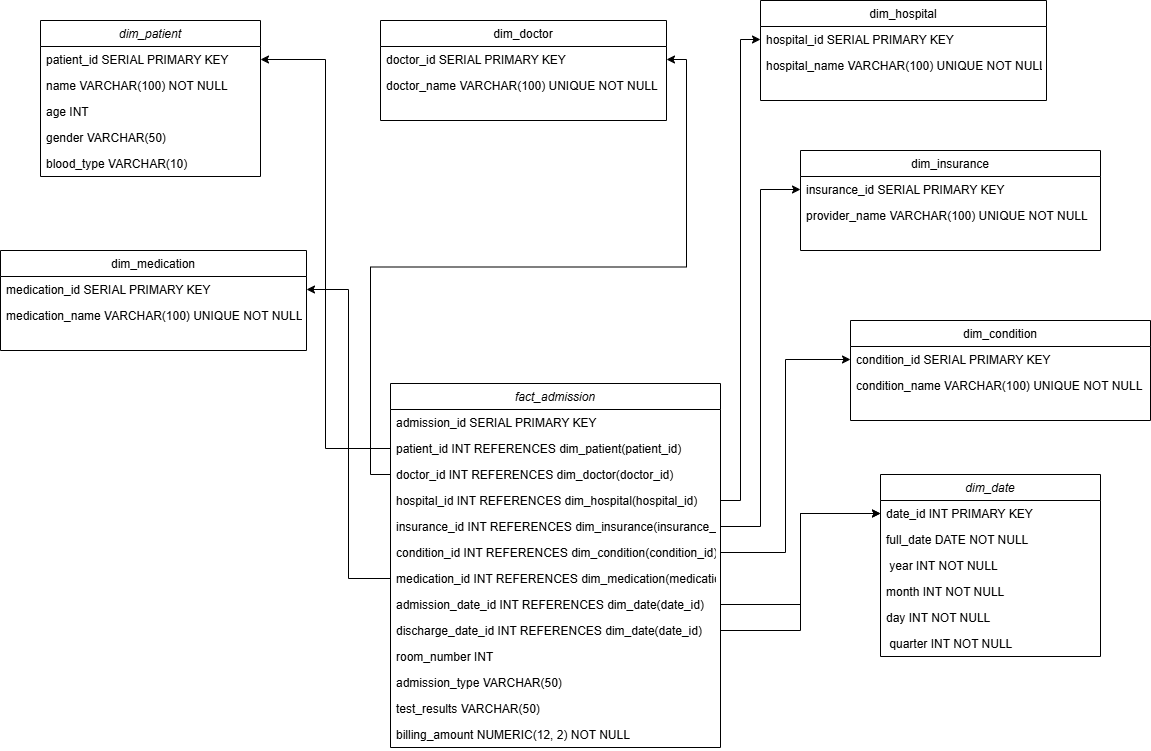

The diagram above was exported from draw.io. Its source (the exported page's mxGraphModel, read from the mxfile embedded in the PNG):
<mxGraphModel dx="1213" dy="764" grid="1" gridSize="10" guides="1" tooltips="1" connect="1" arrows="1" fold="1" page="1" pageScale="1" pageWidth="827" pageHeight="1169" math="0" shadow="0">
  <root>
    <mxCell id="WIyWlLk6GJQsqaUBKTNV-0" />
    <mxCell id="WIyWlLk6GJQsqaUBKTNV-1" parent="WIyWlLk6GJQsqaUBKTNV-0" />
    <mxCell id="zkfFHV4jXpPFQw0GAbJ--0" parent="WIyWlLk6GJQsqaUBKTNV-1" style="swimlane;fontStyle=2;align=center;verticalAlign=top;childLayout=stackLayout;horizontal=1;startSize=26;horizontalStack=0;resizeParent=1;resizeLast=0;collapsible=1;marginBottom=0;rounded=0;shadow=0;strokeWidth=1;" value="dim_patient" vertex="1">
      <mxGeometry height="156" width="220" x="50" y="40" as="geometry">
        <mxRectangle height="26" width="160" x="230" y="140" as="alternateBounds" />
      </mxGeometry>
    </mxCell>
    <mxCell id="zkfFHV4jXpPFQw0GAbJ--1" parent="zkfFHV4jXpPFQw0GAbJ--0" style="text;align=left;verticalAlign=top;spacingLeft=4;spacingRight=4;overflow=hidden;rotatable=0;points=[[0,0.5],[1,0.5]];portConstraint=eastwest;" value="patient_id SERIAL PRIMARY KEY" vertex="1">
      <mxGeometry height="26" width="220" y="26" as="geometry" />
    </mxCell>
    <mxCell id="zkfFHV4jXpPFQw0GAbJ--2" parent="zkfFHV4jXpPFQw0GAbJ--0" style="text;align=left;verticalAlign=top;spacingLeft=4;spacingRight=4;overflow=hidden;rotatable=0;points=[[0,0.5],[1,0.5]];portConstraint=eastwest;rounded=0;shadow=0;html=0;" value="name VARCHAR(100) NOT NULL" vertex="1">
      <mxGeometry height="26" width="220" y="52" as="geometry" />
    </mxCell>
    <mxCell id="zkfFHV4jXpPFQw0GAbJ--3" parent="zkfFHV4jXpPFQw0GAbJ--0" style="text;align=left;verticalAlign=top;spacingLeft=4;spacingRight=4;overflow=hidden;rotatable=0;points=[[0,0.5],[1,0.5]];portConstraint=eastwest;rounded=0;shadow=0;html=0;" value="age INT                " vertex="1">
      <mxGeometry height="26" width="220" y="78" as="geometry" />
    </mxCell>
    <mxCell id="y1ljW9bJmcx01F2jVuL2-4" parent="zkfFHV4jXpPFQw0GAbJ--0" style="text;align=left;verticalAlign=top;spacingLeft=4;spacingRight=4;overflow=hidden;rotatable=0;points=[[0,0.5],[1,0.5]];portConstraint=eastwest;rounded=0;shadow=0;html=0;" value="gender VARCHAR(50)" vertex="1">
      <mxGeometry height="26" width="220" y="104" as="geometry" />
    </mxCell>
    <mxCell id="y1ljW9bJmcx01F2jVuL2-5" parent="zkfFHV4jXpPFQw0GAbJ--0" style="text;align=left;verticalAlign=top;spacingLeft=4;spacingRight=4;overflow=hidden;rotatable=0;points=[[0,0.5],[1,0.5]];portConstraint=eastwest;rounded=0;shadow=0;html=0;" value="blood_type VARCHAR(10)" vertex="1">
      <mxGeometry height="26" width="220" y="130" as="geometry" />
    </mxCell>
    <mxCell id="zkfFHV4jXpPFQw0GAbJ--17" parent="WIyWlLk6GJQsqaUBKTNV-1" style="swimlane;fontStyle=0;align=center;verticalAlign=top;childLayout=stackLayout;horizontal=1;startSize=26;horizontalStack=0;resizeParent=1;resizeLast=0;collapsible=1;marginBottom=0;rounded=0;shadow=0;strokeWidth=1;" value="dim_doctor" vertex="1">
      <mxGeometry height="100" width="286" x="390" y="40" as="geometry">
        <mxRectangle height="26" width="160" x="550" y="140" as="alternateBounds" />
      </mxGeometry>
    </mxCell>
    <mxCell id="zkfFHV4jXpPFQw0GAbJ--18" parent="zkfFHV4jXpPFQw0GAbJ--17" style="text;align=left;verticalAlign=top;spacingLeft=4;spacingRight=4;overflow=hidden;rotatable=0;points=[[0,0.5],[1,0.5]];portConstraint=eastwest;" value="doctor_id SERIAL PRIMARY KEY" vertex="1">
      <mxGeometry height="26" width="286" y="26" as="geometry" />
    </mxCell>
    <mxCell id="zkfFHV4jXpPFQw0GAbJ--19" parent="zkfFHV4jXpPFQw0GAbJ--17" style="text;align=left;verticalAlign=top;spacingLeft=4;spacingRight=4;overflow=hidden;rotatable=0;points=[[0,0.5],[1,0.5]];portConstraint=eastwest;rounded=0;shadow=0;html=0;" value="doctor_name VARCHAR(100) UNIQUE NOT NULL" vertex="1">
      <mxGeometry height="26" width="286" y="52" as="geometry" />
    </mxCell>
    <mxCell id="y1ljW9bJmcx01F2jVuL2-6" parent="WIyWlLk6GJQsqaUBKTNV-1" style="swimlane;fontStyle=0;align=center;verticalAlign=top;childLayout=stackLayout;horizontal=1;startSize=26;horizontalStack=0;resizeParent=1;resizeLast=0;collapsible=1;marginBottom=0;rounded=0;shadow=0;strokeWidth=1;" value="dim_hospital" vertex="1">
      <mxGeometry height="100" width="286" x="770" y="20" as="geometry">
        <mxRectangle height="26" width="160" x="550" y="140" as="alternateBounds" />
      </mxGeometry>
    </mxCell>
    <mxCell id="y1ljW9bJmcx01F2jVuL2-7" parent="y1ljW9bJmcx01F2jVuL2-6" style="text;align=left;verticalAlign=top;spacingLeft=4;spacingRight=4;overflow=hidden;rotatable=0;points=[[0,0.5],[1,0.5]];portConstraint=eastwest;" value="hospital_id SERIAL PRIMARY KEY" vertex="1">
      <mxGeometry height="26" width="286" y="26" as="geometry" />
    </mxCell>
    <mxCell id="y1ljW9bJmcx01F2jVuL2-8" parent="y1ljW9bJmcx01F2jVuL2-6" style="text;align=left;verticalAlign=top;spacingLeft=4;spacingRight=4;overflow=hidden;rotatable=0;points=[[0,0.5],[1,0.5]];portConstraint=eastwest;rounded=0;shadow=0;html=0;" value="hospital_name VARCHAR(100) UNIQUE NOT NULL&#10;" vertex="1">
      <mxGeometry height="26" width="286" y="52" as="geometry" />
    </mxCell>
    <mxCell id="y1ljW9bJmcx01F2jVuL2-9" parent="WIyWlLk6GJQsqaUBKTNV-1" style="swimlane;fontStyle=0;align=center;verticalAlign=top;childLayout=stackLayout;horizontal=1;startSize=26;horizontalStack=0;resizeParent=1;resizeLast=0;collapsible=1;marginBottom=0;rounded=0;shadow=0;strokeWidth=1;" value="dim_insurance" vertex="1">
      <mxGeometry height="100" width="300" x="810" y="170" as="geometry">
        <mxRectangle height="26" width="160" x="550" y="140" as="alternateBounds" />
      </mxGeometry>
    </mxCell>
    <mxCell id="y1ljW9bJmcx01F2jVuL2-10" parent="y1ljW9bJmcx01F2jVuL2-9" style="text;align=left;verticalAlign=top;spacingLeft=4;spacingRight=4;overflow=hidden;rotatable=0;points=[[0,0.5],[1,0.5]];portConstraint=eastwest;" value="insurance_id SERIAL PRIMARY KEY" vertex="1">
      <mxGeometry height="26" width="300" y="26" as="geometry" />
    </mxCell>
    <mxCell id="y1ljW9bJmcx01F2jVuL2-11" parent="y1ljW9bJmcx01F2jVuL2-9" style="text;align=left;verticalAlign=top;spacingLeft=4;spacingRight=4;overflow=hidden;rotatable=0;points=[[0,0.5],[1,0.5]];portConstraint=eastwest;rounded=0;shadow=0;html=0;" value="provider_name VARCHAR(100) UNIQUE NOT NULL&#10;" vertex="1">
      <mxGeometry height="26" width="300" y="52" as="geometry" />
    </mxCell>
    <mxCell id="y1ljW9bJmcx01F2jVuL2-12" parent="WIyWlLk6GJQsqaUBKTNV-1" style="swimlane;fontStyle=0;align=center;verticalAlign=top;childLayout=stackLayout;horizontal=1;startSize=26;horizontalStack=0;resizeParent=1;resizeLast=0;collapsible=1;marginBottom=0;rounded=0;shadow=0;strokeWidth=1;" value="dim_condition" vertex="1">
      <mxGeometry height="100" width="300" x="860" y="340" as="geometry">
        <mxRectangle height="26" width="160" x="550" y="140" as="alternateBounds" />
      </mxGeometry>
    </mxCell>
    <mxCell id="y1ljW9bJmcx01F2jVuL2-13" parent="y1ljW9bJmcx01F2jVuL2-12" style="text;align=left;verticalAlign=top;spacingLeft=4;spacingRight=4;overflow=hidden;rotatable=0;points=[[0,0.5],[1,0.5]];portConstraint=eastwest;" value="condition_id SERIAL PRIMARY KEY" vertex="1">
      <mxGeometry height="26" width="300" y="26" as="geometry" />
    </mxCell>
    <mxCell id="y1ljW9bJmcx01F2jVuL2-14" parent="y1ljW9bJmcx01F2jVuL2-12" style="text;align=left;verticalAlign=top;spacingLeft=4;spacingRight=4;overflow=hidden;rotatable=0;points=[[0,0.5],[1,0.5]];portConstraint=eastwest;rounded=0;shadow=0;html=0;" value="condition_name VARCHAR(100) UNIQUE NOT NULL&#10;" vertex="1">
      <mxGeometry height="26" width="300" y="52" as="geometry" />
    </mxCell>
    <mxCell id="y1ljW9bJmcx01F2jVuL2-18" parent="WIyWlLk6GJQsqaUBKTNV-1" style="swimlane;fontStyle=2;align=center;verticalAlign=top;childLayout=stackLayout;horizontal=1;startSize=26;horizontalStack=0;resizeParent=1;resizeLast=0;collapsible=1;marginBottom=0;rounded=0;shadow=0;strokeWidth=1;" value="dim_date" vertex="1">
      <mxGeometry height="182" width="220" x="890" y="494" as="geometry">
        <mxRectangle height="26" width="160" x="230" y="140" as="alternateBounds" />
      </mxGeometry>
    </mxCell>
    <mxCell id="y1ljW9bJmcx01F2jVuL2-19" parent="y1ljW9bJmcx01F2jVuL2-18" style="text;align=left;verticalAlign=top;spacingLeft=4;spacingRight=4;overflow=hidden;rotatable=0;points=[[0,0.5],[1,0.5]];portConstraint=eastwest;" value="date_id INT PRIMARY KEY" vertex="1">
      <mxGeometry height="26" width="220" y="26" as="geometry" />
    </mxCell>
    <mxCell id="y1ljW9bJmcx01F2jVuL2-20" parent="y1ljW9bJmcx01F2jVuL2-18" style="text;align=left;verticalAlign=top;spacingLeft=4;spacingRight=4;overflow=hidden;rotatable=0;points=[[0,0.5],[1,0.5]];portConstraint=eastwest;rounded=0;shadow=0;html=0;" value="full_date DATE NOT NULL" vertex="1">
      <mxGeometry height="26" width="220" y="52" as="geometry" />
    </mxCell>
    <mxCell id="y1ljW9bJmcx01F2jVuL2-21" parent="y1ljW9bJmcx01F2jVuL2-18" style="text;align=left;verticalAlign=top;spacingLeft=4;spacingRight=4;overflow=hidden;rotatable=0;points=[[0,0.5],[1,0.5]];portConstraint=eastwest;rounded=0;shadow=0;html=0;" value=" year INT NOT NULL" vertex="1">
      <mxGeometry height="26" width="220" y="78" as="geometry" />
    </mxCell>
    <mxCell id="y1ljW9bJmcx01F2jVuL2-22" parent="y1ljW9bJmcx01F2jVuL2-18" style="text;align=left;verticalAlign=top;spacingLeft=4;spacingRight=4;overflow=hidden;rotatable=0;points=[[0,0.5],[1,0.5]];portConstraint=eastwest;rounded=0;shadow=0;html=0;" value="month INT NOT NULL" vertex="1">
      <mxGeometry height="26" width="220" y="104" as="geometry" />
    </mxCell>
    <mxCell id="y1ljW9bJmcx01F2jVuL2-23" parent="y1ljW9bJmcx01F2jVuL2-18" style="text;align=left;verticalAlign=top;spacingLeft=4;spacingRight=4;overflow=hidden;rotatable=0;points=[[0,0.5],[1,0.5]];portConstraint=eastwest;rounded=0;shadow=0;html=0;" value="day INT NOT NULL" vertex="1">
      <mxGeometry height="26" width="220" y="130" as="geometry" />
    </mxCell>
    <mxCell id="y1ljW9bJmcx01F2jVuL2-24" parent="y1ljW9bJmcx01F2jVuL2-18" style="text;align=left;verticalAlign=top;spacingLeft=4;spacingRight=4;overflow=hidden;rotatable=0;points=[[0,0.5],[1,0.5]];portConstraint=eastwest;rounded=0;shadow=0;html=0;" value=" quarter INT NOT NULL&#10;" vertex="1">
      <mxGeometry height="26" width="220" y="156" as="geometry" />
    </mxCell>
    <mxCell id="y1ljW9bJmcx01F2jVuL2-25" parent="WIyWlLk6GJQsqaUBKTNV-1" style="swimlane;fontStyle=2;align=center;verticalAlign=top;childLayout=stackLayout;horizontal=1;startSize=26;horizontalStack=0;resizeParent=1;resizeLast=0;collapsible=1;marginBottom=0;rounded=0;shadow=0;strokeWidth=1;" value="fact_admission" vertex="1">
      <mxGeometry height="364" width="330" x="400" y="403" as="geometry">
        <mxRectangle height="26" width="160" x="230" y="140" as="alternateBounds" />
      </mxGeometry>
    </mxCell>
    <mxCell id="y1ljW9bJmcx01F2jVuL2-26" parent="y1ljW9bJmcx01F2jVuL2-25" style="text;align=left;verticalAlign=top;spacingLeft=4;spacingRight=4;overflow=hidden;rotatable=0;points=[[0,0.5],[1,0.5]];portConstraint=eastwest;" value="admission_id SERIAL PRIMARY KEY" vertex="1">
      <mxGeometry height="26" width="330" y="26" as="geometry" />
    </mxCell>
    <mxCell id="y1ljW9bJmcx01F2jVuL2-27" parent="y1ljW9bJmcx01F2jVuL2-25" style="text;align=left;verticalAlign=top;spacingLeft=4;spacingRight=4;overflow=hidden;rotatable=0;points=[[0,0.5],[1,0.5]];portConstraint=eastwest;rounded=0;shadow=0;html=0;" value="patient_id INT REFERENCES dim_patient(patient_id)" vertex="1">
      <mxGeometry height="26" width="330" y="52" as="geometry" />
    </mxCell>
    <mxCell id="y1ljW9bJmcx01F2jVuL2-28" parent="y1ljW9bJmcx01F2jVuL2-25" style="text;align=left;verticalAlign=top;spacingLeft=4;spacingRight=4;overflow=hidden;rotatable=0;points=[[0,0.5],[1,0.5]];portConstraint=eastwest;rounded=0;shadow=0;html=0;" value="doctor_id INT REFERENCES dim_doctor(doctor_id)" vertex="1">
      <mxGeometry height="26" width="330" y="78" as="geometry" />
    </mxCell>
    <mxCell id="y1ljW9bJmcx01F2jVuL2-29" parent="y1ljW9bJmcx01F2jVuL2-25" style="text;align=left;verticalAlign=top;spacingLeft=4;spacingRight=4;overflow=hidden;rotatable=0;points=[[0,0.5],[1,0.5]];portConstraint=eastwest;rounded=0;shadow=0;html=0;" value="hospital_id INT REFERENCES dim_hospital(hospital_id)" vertex="1">
      <mxGeometry height="26" width="330" y="104" as="geometry" />
    </mxCell>
    <mxCell id="y1ljW9bJmcx01F2jVuL2-30" parent="y1ljW9bJmcx01F2jVuL2-25" style="text;align=left;verticalAlign=top;spacingLeft=4;spacingRight=4;overflow=hidden;rotatable=0;points=[[0,0.5],[1,0.5]];portConstraint=eastwest;rounded=0;shadow=0;html=0;" value="insurance_id INT REFERENCES dim_insurance(insurance_id)" vertex="1">
      <mxGeometry height="26" width="330" y="130" as="geometry" />
    </mxCell>
    <mxCell id="y1ljW9bJmcx01F2jVuL2-31" parent="y1ljW9bJmcx01F2jVuL2-25" style="text;align=left;verticalAlign=top;spacingLeft=4;spacingRight=4;overflow=hidden;rotatable=0;points=[[0,0.5],[1,0.5]];portConstraint=eastwest;rounded=0;shadow=0;html=0;" value="condition_id INT REFERENCES dim_condition(condition_id)" vertex="1">
      <mxGeometry height="26" width="330" y="156" as="geometry" />
    </mxCell>
    <mxCell id="y1ljW9bJmcx01F2jVuL2-35" parent="y1ljW9bJmcx01F2jVuL2-25" style="text;align=left;verticalAlign=top;spacingLeft=4;spacingRight=4;overflow=hidden;rotatable=0;points=[[0,0.5],[1,0.5]];portConstraint=eastwest;rounded=0;shadow=0;html=0;" value="medication_id INT REFERENCES dim_medication(medication_id)" vertex="1">
      <mxGeometry height="26" width="330" y="182" as="geometry" />
    </mxCell>
    <mxCell id="y1ljW9bJmcx01F2jVuL2-36" parent="y1ljW9bJmcx01F2jVuL2-25" style="text;align=left;verticalAlign=top;spacingLeft=4;spacingRight=4;overflow=hidden;rotatable=0;points=[[0,0.5],[1,0.5]];portConstraint=eastwest;rounded=0;shadow=0;html=0;" value="admission_date_id INT REFERENCES dim_date(date_id)" vertex="1">
      <mxGeometry height="26" width="330" y="208" as="geometry" />
    </mxCell>
    <mxCell id="y1ljW9bJmcx01F2jVuL2-37" parent="y1ljW9bJmcx01F2jVuL2-25" style="text;align=left;verticalAlign=top;spacingLeft=4;spacingRight=4;overflow=hidden;rotatable=0;points=[[0,0.5],[1,0.5]];portConstraint=eastwest;rounded=0;shadow=0;html=0;" value="discharge_date_id INT REFERENCES dim_date(date_id)" vertex="1">
      <mxGeometry height="26" width="330" y="234" as="geometry" />
    </mxCell>
    <mxCell id="y1ljW9bJmcx01F2jVuL2-38" parent="y1ljW9bJmcx01F2jVuL2-25" style="text;align=left;verticalAlign=top;spacingLeft=4;spacingRight=4;overflow=hidden;rotatable=0;points=[[0,0.5],[1,0.5]];portConstraint=eastwest;rounded=0;shadow=0;html=0;" value="room_number INT" vertex="1">
      <mxGeometry height="26" width="330" y="260" as="geometry" />
    </mxCell>
    <mxCell id="y1ljW9bJmcx01F2jVuL2-39" parent="y1ljW9bJmcx01F2jVuL2-25" style="text;align=left;verticalAlign=top;spacingLeft=4;spacingRight=4;overflow=hidden;rotatable=0;points=[[0,0.5],[1,0.5]];portConstraint=eastwest;rounded=0;shadow=0;html=0;" value="admission_type VARCHAR(50)" vertex="1">
      <mxGeometry height="26" width="330" y="286" as="geometry" />
    </mxCell>
    <mxCell id="y1ljW9bJmcx01F2jVuL2-40" parent="y1ljW9bJmcx01F2jVuL2-25" style="text;align=left;verticalAlign=top;spacingLeft=4;spacingRight=4;overflow=hidden;rotatable=0;points=[[0,0.5],[1,0.5]];portConstraint=eastwest;rounded=0;shadow=0;html=0;" value="test_results VARCHAR(50)" vertex="1">
      <mxGeometry height="26" width="330" y="312" as="geometry" />
    </mxCell>
    <mxCell id="y1ljW9bJmcx01F2jVuL2-41" parent="y1ljW9bJmcx01F2jVuL2-25" style="text;align=left;verticalAlign=top;spacingLeft=4;spacingRight=4;overflow=hidden;rotatable=0;points=[[0,0.5],[1,0.5]];portConstraint=eastwest;rounded=0;shadow=0;html=0;" value="billing_amount NUMERIC(12, 2) NOT NULL" vertex="1">
      <mxGeometry height="26" width="330" y="338" as="geometry" />
    </mxCell>
    <mxCell id="y1ljW9bJmcx01F2jVuL2-32" parent="WIyWlLk6GJQsqaUBKTNV-1" style="swimlane;fontStyle=0;align=center;verticalAlign=top;childLayout=stackLayout;horizontal=1;startSize=26;horizontalStack=0;resizeParent=1;resizeLast=0;collapsible=1;marginBottom=0;rounded=0;shadow=0;strokeWidth=1;" value="dim_medication" vertex="1">
      <mxGeometry height="100" width="306" x="10" y="270" as="geometry">
        <mxRectangle height="26" width="160" x="550" y="140" as="alternateBounds" />
      </mxGeometry>
    </mxCell>
    <mxCell id="y1ljW9bJmcx01F2jVuL2-33" parent="y1ljW9bJmcx01F2jVuL2-32" style="text;align=left;verticalAlign=top;spacingLeft=4;spacingRight=4;overflow=hidden;rotatable=0;points=[[0,0.5],[1,0.5]];portConstraint=eastwest;" value="medication_id SERIAL PRIMARY KEY" vertex="1">
      <mxGeometry height="26" width="306" y="26" as="geometry" />
    </mxCell>
    <mxCell id="y1ljW9bJmcx01F2jVuL2-34" parent="y1ljW9bJmcx01F2jVuL2-32" style="text;align=left;verticalAlign=top;spacingLeft=4;spacingRight=4;overflow=hidden;rotatable=0;points=[[0,0.5],[1,0.5]];portConstraint=eastwest;rounded=0;shadow=0;html=0;" value="medication_name VARCHAR(100) UNIQUE NOT NULL" vertex="1">
      <mxGeometry height="26" width="306" y="52" as="geometry" />
    </mxCell>
    <mxCell id="y1ljW9bJmcx01F2jVuL2-43" edge="1" parent="WIyWlLk6GJQsqaUBKTNV-1" source="y1ljW9bJmcx01F2jVuL2-27" style="edgeStyle=orthogonalEdgeStyle;rounded=0;orthogonalLoop=1;jettySize=auto;html=1;" target="zkfFHV4jXpPFQw0GAbJ--1">
      <mxGeometry relative="1" as="geometry" />
    </mxCell>
    <mxCell id="y1ljW9bJmcx01F2jVuL2-44" edge="1" parent="WIyWlLk6GJQsqaUBKTNV-1" source="y1ljW9bJmcx01F2jVuL2-28" style="edgeStyle=orthogonalEdgeStyle;rounded=0;orthogonalLoop=1;jettySize=auto;html=1;" target="zkfFHV4jXpPFQw0GAbJ--18">
      <mxGeometry relative="1" as="geometry" />
    </mxCell>
    <mxCell id="y1ljW9bJmcx01F2jVuL2-45" edge="1" parent="WIyWlLk6GJQsqaUBKTNV-1" source="y1ljW9bJmcx01F2jVuL2-29" style="edgeStyle=orthogonalEdgeStyle;rounded=0;orthogonalLoop=1;jettySize=auto;html=1;entryX=0;entryY=0.5;entryDx=0;entryDy=0;" target="y1ljW9bJmcx01F2jVuL2-7">
      <mxGeometry relative="1" as="geometry" />
    </mxCell>
    <mxCell id="y1ljW9bJmcx01F2jVuL2-46" edge="1" parent="WIyWlLk6GJQsqaUBKTNV-1" source="y1ljW9bJmcx01F2jVuL2-30" style="edgeStyle=orthogonalEdgeStyle;rounded=0;orthogonalLoop=1;jettySize=auto;html=1;" target="y1ljW9bJmcx01F2jVuL2-10">
      <mxGeometry relative="1" as="geometry" />
    </mxCell>
    <mxCell id="y1ljW9bJmcx01F2jVuL2-47" edge="1" parent="WIyWlLk6GJQsqaUBKTNV-1" source="y1ljW9bJmcx01F2jVuL2-31" style="edgeStyle=orthogonalEdgeStyle;rounded=0;orthogonalLoop=1;jettySize=auto;html=1;" target="y1ljW9bJmcx01F2jVuL2-13">
      <mxGeometry relative="1" as="geometry" />
    </mxCell>
    <mxCell id="y1ljW9bJmcx01F2jVuL2-48" edge="1" parent="WIyWlLk6GJQsqaUBKTNV-1" source="y1ljW9bJmcx01F2jVuL2-35" style="edgeStyle=orthogonalEdgeStyle;rounded=0;orthogonalLoop=1;jettySize=auto;html=1;entryX=1;entryY=0.5;entryDx=0;entryDy=0;" target="y1ljW9bJmcx01F2jVuL2-33">
      <mxGeometry relative="1" as="geometry" />
    </mxCell>
    <mxCell id="y1ljW9bJmcx01F2jVuL2-49" edge="1" parent="WIyWlLk6GJQsqaUBKTNV-1" source="y1ljW9bJmcx01F2jVuL2-36" style="edgeStyle=orthogonalEdgeStyle;rounded=0;orthogonalLoop=1;jettySize=auto;html=1;entryX=0;entryY=0.5;entryDx=0;entryDy=0;" target="y1ljW9bJmcx01F2jVuL2-19">
      <mxGeometry relative="1" as="geometry" />
    </mxCell>
    <mxCell id="y1ljW9bJmcx01F2jVuL2-50" edge="1" parent="WIyWlLk6GJQsqaUBKTNV-1" source="y1ljW9bJmcx01F2jVuL2-37" style="edgeStyle=orthogonalEdgeStyle;rounded=0;orthogonalLoop=1;jettySize=auto;html=1;entryX=0;entryY=0.5;entryDx=0;entryDy=0;" target="y1ljW9bJmcx01F2jVuL2-19">
      <mxGeometry relative="1" as="geometry" />
    </mxCell>
  </root>
</mxGraphModel>